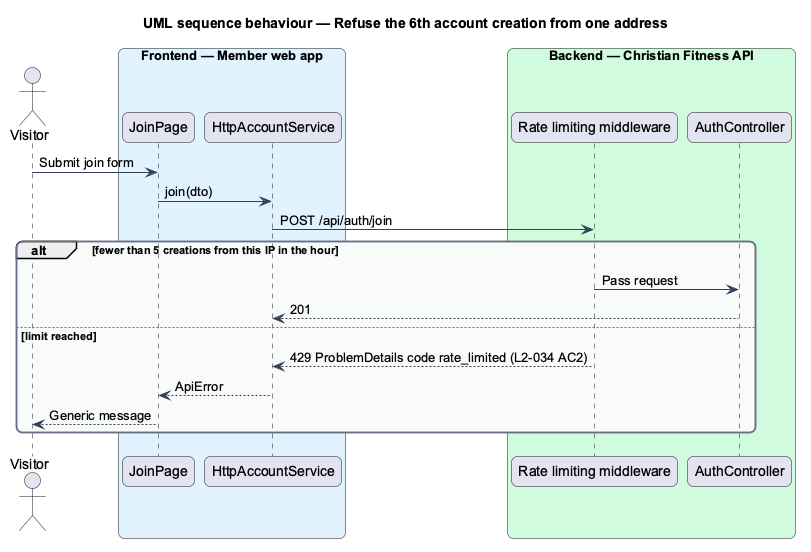

The diagram above was rendered by PlantUML. Its source (embedded in the PNG):
@startuml
title UML sequence behaviour — Refuse the 6th account creation from one address
skinparam backgroundColor #FFFFFF
skinparam shadowing false
skinparam roundcorner 12
skinparam defaultFontName Arial
skinparam ArrowColor #344054
skinparam rectangle {
  BorderColor #344054
  FontColor #101828
}
skinparam package {
  BorderColor #667085
  FontColor #101828
  BackgroundColor #F9FAFB
}
actor "Visitor" as actor
box "Frontend — Member web app" #E0F2FE
  participant "JoinPage" as page
  participant "HttpAccountService" as http
end box
box "Backend — Christian Fitness API" #D1FADF
  participant "Rate limiting middleware" as mw
  participant "AuthController" as ctrl
end box
actor -> page : Submit join form
page -> http : join(dto)
http -> mw : POST /api/auth/join
alt fewer than 5 creations from this IP in the hour
  mw -> ctrl : Pass request
  ctrl --> http : 201
else limit reached
  mw --> http : 429 ProblemDetails code rate_limited (L2-034 AC2)
  http --> page : ApiError
  page --> actor : Generic message
end
@enduml